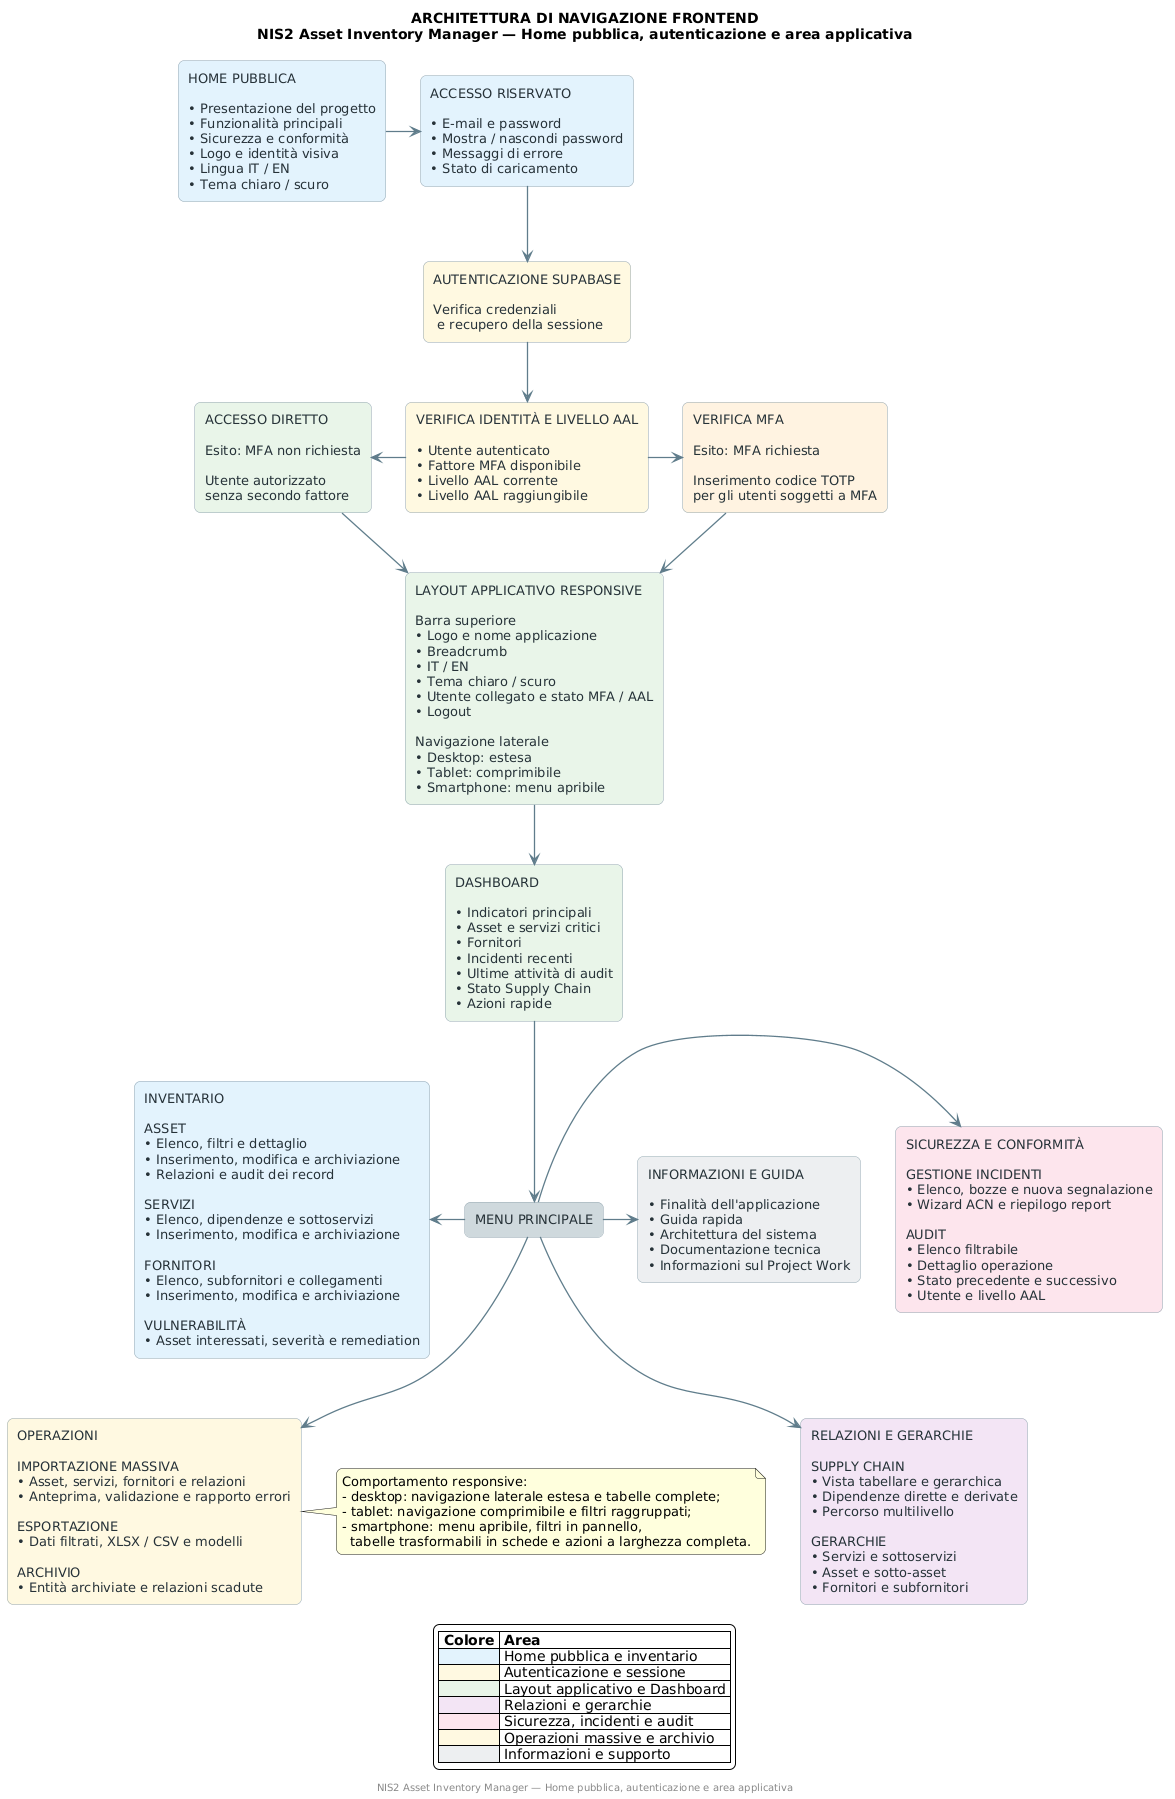

The diagram above was rendered by PlantUML. Its source (embedded in the PNG):
@startuml
' =========================================================================
' FILE: docs/Diagramma_Navigazione_Frontend.puml
' DESCRIZIONE: Architettura di navigazione frontend del progetto
'              NIS2 Asset Inventory Manager
' =========================================================================

title ARCHITETTURA DI NAVIGAZIONE FRONTEND\nNIS2 Asset Inventory Manager — Home pubblica, autenticazione e area applicativa

skinparam backgroundColor white
skinparam shadowing false
skinparam roundcorner 12
skinparam defaultFontName Arial
skinparam defaultFontSize 13
skinparam ArrowColor #607D8B
skinparam ArrowThickness 1.3
skinparam packageStyle rectangle

skinparam rectangle {
  BorderColor #90A4AE
  FontColor #263238
}

top to bottom direction

' =========================
' AREA PUBBLICA
' =========================
rectangle "HOME PUBBLICA\n\n• Presentazione del progetto\n• Funzionalità principali\n• Sicurezza e conformità\n• Logo e identità visiva\n• Lingua IT / EN\n• Tema chiaro / scuro" as HOME #E3F2FD

rectangle "ACCESSO RISERVATO\n\n• E-mail e password\n• Mostra / nascondi password\n• Messaggi di errore\n• Stato di caricamento" as LOGIN #E3F2FD

HOME -right-> LOGIN


' =========================
' AUTENTICAZIONE E SESSIONE
' =========================
rectangle "AUTENTICAZIONE SUPABASE\n\nVerifica credenziali\n e recupero della sessione" as AUTH #FFF8E1

rectangle "VERIFICA IDENTITÀ E LIVELLO AAL\n\n• Utente autenticato\n• Fattore MFA disponibile\n• Livello AAL corrente\n• Livello AAL raggiungibile" as CHECK_AAL #FFF8E1

rectangle "ACCESSO DIRETTO\n\nEsito: MFA non richiesta\n\nUtente autorizzato\nsenza secondo fattore" as DIRECT #E8F5E9

rectangle "VERIFICA MFA\n\nEsito: MFA richiesta\n\nInserimento codice TOTP\nper gli utenti soggetti a MFA" as MFA #FFF3E0

LOGIN -down-> AUTH
AUTH -down-> CHECK_AAL
CHECK_AAL -left-> DIRECT
CHECK_AAL -right-> MFA


' =========================
' LAYOUT APPLICATIVO
' =========================
rectangle "LAYOUT APPLICATIVO RESPONSIVE\n\nBarra superiore\n• Logo e nome applicazione\n• Breadcrumb\n• IT / EN\n• Tema chiaro / scuro\n• Utente collegato e stato MFA / AAL\n• Logout\n\nNavigazione laterale\n• Desktop: estesa\n• Tablet: comprimibile\n• Smartphone: menu apribile" as LAYOUT #E8F5E9

DIRECT -down-> LAYOUT
MFA -down-> LAYOUT


' =========================
' DASHBOARD E MENU
' =========================
rectangle "DASHBOARD\n\n• Indicatori principali\n• Asset e servizi critici\n• Fornitori\n• Incidenti recenti\n• Ultime attività di audit\n• Stato Supply Chain\n• Azioni rapide" as DASHBOARD #E8F5E9

rectangle "MENU PRINCIPALE" as MENU #CFD8DC

LAYOUT -down-> DASHBOARD
DASHBOARD -down-> MENU


' =========================
' AREE APPLICATIVE
' =========================
rectangle "INVENTARIO\n\nASSET\n• Elenco, filtri e dettaglio\n• Inserimento, modifica e archiviazione\n• Relazioni e audit dei record\n\nSERVIZI\n• Elenco, dipendenze e sottoservizi\n• Inserimento, modifica e archiviazione\n\nFORNITORI\n• Elenco, subfornitori e collegamenti\n• Inserimento, modifica e archiviazione\n\nVULNERABILITÀ\n• Asset interessati, severità e remediation" as INVENTORY #E3F2FD

rectangle "RELAZIONI E GERARCHIE\n\nSUPPLY CHAIN\n• Vista tabellare e gerarchica\n• Dipendenze dirette e derivate\n• Percorso multilivello\n\nGERARCHIE\n• Servizi e sottoservizi\n• Asset e sotto-asset\n• Fornitori e subfornitori" as RELATIONS #F3E5F5

rectangle "SICUREZZA E CONFORMITÀ\n\nGESTIONE INCIDENTI\n• Elenco, bozze e nuova segnalazione\n• Wizard ACN e riepilogo report\n\nAUDIT\n• Elenco filtrabile\n• Dettaglio operazione\n• Stato precedente e successivo\n• Utente e livello AAL" as SECURITY #FCE4EC

rectangle "OPERAZIONI\n\nIMPORTAZIONE MASSIVA\n• Asset, servizi, fornitori e relazioni\n• Anteprima, validazione e rapporto errori\n\nESPORTAZIONE\n• Dati filtrati, XLSX / CSV e modelli\n\nARCHIVIO\n• Entità archiviate e relazioni scadute" as OPERATIONS #FFF8E1

rectangle "INFORMAZIONI E GUIDA\n\n• Finalità dell'applicazione\n• Guida rapida\n• Architettura del sistema\n• Documentazione tecnica\n• Informazioni sul Project Work" as INFO #ECEFF1

MENU -left-> INVENTORY
MENU -down-> RELATIONS
MENU -right-> SECURITY
MENU -down-> OPERATIONS
MENU -right-> INFO


' =========================
' NOTE
' =========================
note right of OPERATIONS
Comportamento responsive:
- desktop: navigazione laterale estesa e tabelle complete;
- tablet: navigazione comprimibile e filtri raggruppati;
- smartphone: menu apribile, filtri in pannello,
  tabelle trasformabili in schede e azioni a larghezza completa.
end note

legend bottom
|= Colore |= Area |
|<#E3F2FD>| Home pubblica e inventario |
|<#FFF8E1>| Autenticazione e sessione |
|<#E8F5E9>| Layout applicativo e Dashboard |
|<#F3E5F5>| Relazioni e gerarchie |
|<#FCE4EC>| Sicurezza, incidenti e audit |
|<#FFF8E1>| Operazioni massive e archivio |
|<#ECEFF1>| Informazioni e supporto |
endlegend

footer NIS2 Asset Inventory Manager — Home pubblica, autenticazione e area applicativa
@enduml